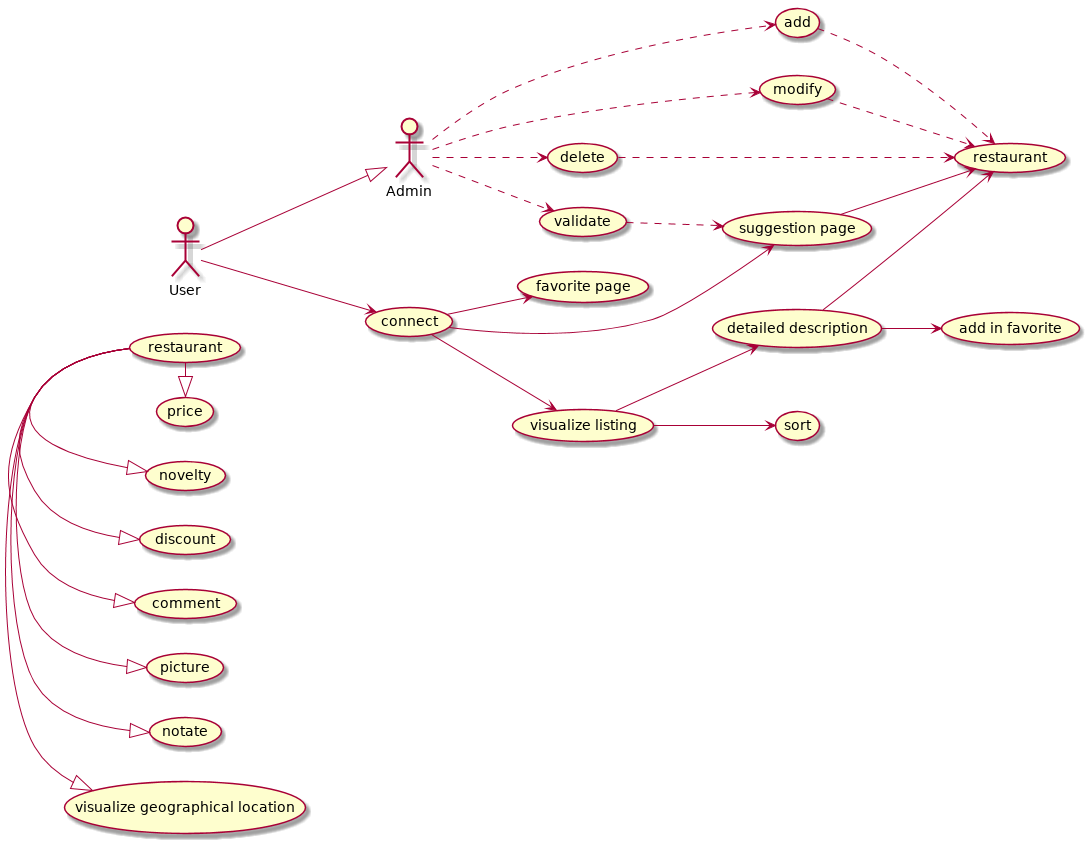

The diagram above was rendered by PlantUML. Its source (embedded in the PNG):
@startuml phatAdvisor
left to right direction

:User: --|> :Admin:

:Admin: ..> (validate)
:Admin: ..> (add)
:Admin: ..> (modify)
:Admin: ..> (delete)

(add) ..> (restaurant)
(modify) ..> (restaurant)
(delete) ..> (restaurant)

:User: --> (connect) 

(validate) ..> (suggestion page)

(connect) --> (suggestion page)
(connect)  --> (visualize listing)
(connect) --> (favorite page) 


(visualize listing) --> (detailed description)
(visualize listing) --> (sort)



(detailed description) --> (restaurant)
(detailed description) --> (add in favorite)
(suggestion page) --> (restaurant)

(restaurant ) -|> (visualize geographical location)
(restaurant ) -|> (notate)
(restaurant ) -|> (picture)
(restaurant ) -|> (comment)
(restaurant ) -|> (discount)
(restaurant ) -|> (novelty)
(restaurant ) -|> (price)

@enduml